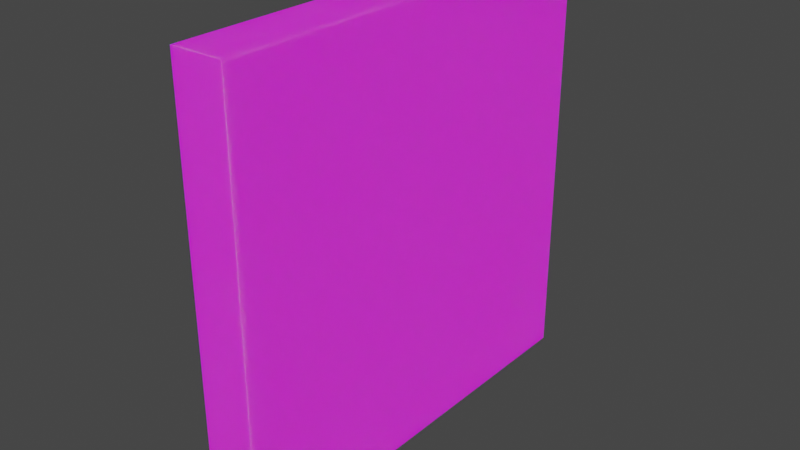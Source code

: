 # Source: Wood_Wall.blend  (saved by Blender 3.6.11; exported with 4.5.12 LTS)
import bpy
from mathutils import Matrix  # noqa: F401  (used for matrix-valued properties, if any)

bpy.ops.wm.read_factory_settings(use_empty=True)
scene = bpy.context.scene
scene.name = 'Scene'

# ---- collections
col_collection = bpy.data.collections.new('Collection'); scene.collection.children.link(col_collection)

# ---- images (referenced by path relative to the original .blend; pixels are not part of the script)
import os
ASSET_DIR = os.environ.get("B2B_ASSET_DIR", "")  # directory of the original .blend (textures are referenced by path, not embedded)
HERE = os.path.dirname(os.path.abspath(__file__))  # packed textures are extracted next to this script under _unpacked/

def load_image(name, relpath, width, height, colorspace="sRGB"):
    """Load a texture the original file referenced (path relative to the .blend, or extracted next to this script)."""
    p = next((c for c in (os.path.join(HERE, relpath), os.path.join(ASSET_DIR, relpath)) if relpath and os.path.exists(c)), "")
    if p:
        img = bpy.data.images.load(p, check_existing=True)
        img.name = name
    else:  # same state as the original file: an image datablock whose file is absent (Cycles renders it pink)
        img = bpy.data.images.new(name, width, height)
        img.source = "FILE"
        img.filepath = "//" + (relpath or name)
    img.colorspace_settings.name = colorspace
    return img
img_woodbasetexture = load_image('WoodBaseTexture', 'WoodBaseTexture.png', 1024, 1024, 'sRGB')
img_woodnormaltexture = load_image('WoodNormalTexture', 'WoodNormalTexture.png', 1024, 1024, 'sRGB')

# ---- materials (node trees are filled in below, after node groups)
mat_wood = bpy.data.materials.new('Wood')

# ---- material node trees
mat_wood.use_nodes = True; mat_wood.node_tree.nodes.clear()
_N = mat_wood.node_tree.nodes; _L = mat_wood.node_tree.links
n0 = _N.new('ShaderNodeMapping'); n0.name = 'Mapping'; n0.location = (-920, 240)
n0.inputs[1].default_value = (0.5, 0.0, 0.0)
n0.inputs[3].default_value = (1.0, 1.0, 4.2)
n1 = _N.new('ShaderNodeTexWave'); n1.name = 'Wave Texture'; n1.location = (-740, 280)
n1.wave_type = 'RINGS'
n1.bands_direction = 'Z'
n1.rings_direction = 'Y'
n1.inputs[1].default_value = 1.0
n1.inputs[2].default_value = 5.4
n1.inputs[3].default_value = 9.6
n1.inputs[4].default_value = 2.3
n1.inputs[5].default_value = 0.446
n1.inputs[6].default_value = 2.4
n2 = _N.new('ShaderNodeTexNoise'); n2.name = 'Noise Texture'; n2.location = (-700, -160)
n3 = _N.new('ShaderNodeValToRGB'); n3.name = 'Color Ramp.001'; n3.location = (-480, -40)
while len(n3.color_ramp.elements) > 1: n3.color_ramp.elements.remove(n3.color_ramp.elements[-1])
n3.color_ramp.elements[0].position = 0.2273; n3.color_ramp.elements[0].color = (0.0, 0.0, 0.0, 1.0)
_e = n3.color_ramp.elements.new(0.5682); _e.color = (1.0, 0.5029, 0.1192, 1.0)
n4 = _N.new('ShaderNodeValToRGB'); n4.name = 'Color Ramp'; n4.location = (-480, 280)
while len(n4.color_ramp.elements) > 1: n4.color_ramp.elements.remove(n4.color_ramp.elements[-1])
n4.color_ramp.elements[0].position = 0.0; n4.color_ramp.elements[0].color = (0.3488, 0.1831, 0.0436, 1.0)
_e = n4.color_ramp.elements.new(0.5682); _e.color = (1.0, 0.5029, 0.1192, 1.0)
n5 = _N.new('ShaderNodeValToRGB'); n5.name = 'Color Ramp.002'; n5.location = (-480, 580)
while len(n5.color_ramp.elements) > 1: n5.color_ramp.elements.remove(n5.color_ramp.elements[-1])
n5.color_ramp.elements[0].position = 0.0; n5.color_ramp.elements[0].color = (1.0, 1.0, 1.0, 0.0)
_e = n5.color_ramp.elements.new(1.0); _e.color = (0.0, 0.0, 0.0, 1.0)
n6 = _N.new('ShaderNodeTexVoronoi'); n6.name = 'Voronoi Texture'; n6.location = (-640, -640)
n6.inputs[2].default_value = 100.0
n7 = _N.new('ShaderNodeMapping'); n7.name = 'Mapping.001'; n7.location = (-880, -200)
n7.inputs[3].default_value = (1.0, 0.7, 0.4)
n8 = _N.new('ShaderNodeTexCoord'); n8.name = 'Texture Coordinate'; n8.location = (-1100, 240)
n9 = _N.new('ShaderNodeMapping'); n9.name = 'Mapping.002'; n9.location = (-880, -600)
n9.inputs[3].default_value = (0.2, 2.0, 0.4)
n10 = _N.new('ShaderNodeMix'); n10.name = 'Mix'; n10.location = (-100, 180)
n10.data_type = 'RGBA'
n11 = _N.new('ShaderNodeMix'); n11.name = 'Mix.001'; n11.location = (120, 200)
n11.data_type = 'RGBA'
n11.inputs[7].default_value = (1.0, 0.5029, 0.1195, 1.0)
n12 = _N.new('ShaderNodeOutputMaterial'); n12.name = 'Material Output'; n12.location = (940, 300)
n13 = _N.new('ShaderNodeBump'); n13.name = 'Bump'; n13.location = (340, -400)
n13.inputs[1].default_value = 1.0
n13.inputs[2].default_value = 1.0
n14 = _N.new('ShaderNodeValToRGB'); n14.name = 'Color Ramp.003'; n14.location = (-480, -500)
while len(n14.color_ramp.elements) > 1: n14.color_ramp.elements.remove(n14.color_ramp.elements[-1])
n14.color_ramp.elements[0].position = 0.1955; n14.color_ramp.elements[0].color = (1.0, 1.0, 1.0, 1.0)
_e = n14.color_ramp.elements.new(0.3909); _e.color = (0.0, 0.0, 0.0, 1.0)
n15 = _N.new('ShaderNodeInvert'); n15.name = 'Invert Color'; n15.location = (-100, -520)
n16 = _N.new('ShaderNodeMix'); n16.name = 'Mix.002'; n16.location = (140, -400)
n16.data_type = 'RGBA'
n16.inputs[0].default_value = 0.2917
n17 = _N.new('ShaderNodeUVMap'); n17.name = 'UV Map'; n17.location = (-200, 1280)
n17.uv_map = 'Baked'
n18 = _N.new('ShaderNodeTexImage'); n18.name = 'Image Texture'; n18.location = (220, 1420)
n18.image = img_woodbasetexture
n19 = _N.new('ShaderNodeTexImage'); n19.name = 'Image Texture.001'; n19.location = (220, 1120)
n19.image = img_woodnormaltexture
n20 = _N.new('ShaderNodeBsdfPrincipled'); n20.name = 'Principled BSDF'; n20.location = (640, 300)
n20.distribution = 'GGX'
n20.subsurface_method = 'RANDOM_WALK_SKIN'
n20.inputs[2].default_value = 0.0
n20.inputs[3].default_value = 1.45
n20.inputs[8].default_value = 1.0
n20.inputs[10].default_value = 0.04
n20.inputs[13].default_value = 0.0
n20.inputs[27].default_value = (0.0, 0.0, 0.0, 1.0)
n20.inputs[28].default_value = 1.0
n21 = _N.new('ShaderNodeBsdfPrincipled'); n21.name = 'Principled BSDF.001'; n21.location = (700, 1480)
n21.distribution = 'GGX'
n21.subsurface_method = 'RANDOM_WALK_SKIN'
n21.inputs[2].default_value = 0.0
n21.inputs[3].default_value = 1.45
n21.inputs[8].default_value = 1.0
n21.inputs[10].default_value = 0.04
n21.inputs[13].default_value = 0.0
n21.inputs[27].default_value = (0.0, 0.0, 0.0, 1.0)
n21.inputs[28].default_value = 1.0
n22 = _N.new('ShaderNodeMix'); n22.name = 'Mix.003'; n22.location = (470, 180)
n22.data_type = 'RGBA'
n22.inputs[0].default_value = 0.04
n22.inputs[7].default_value = (0.8, 0.8, 0.8, 1.0)
n23 = _N.new('ShaderNodeMix'); n23.name = 'Mix.004'; n23.location = (530, 1360)
n23.data_type = 'RGBA'
n23.inputs[0].default_value = 0.04
n23.inputs[7].default_value = (0.8, 0.8, 0.8, 1.0)
_L.new(n0.outputs[0], n1.inputs[0])
_L.new(n8.outputs[3], n0.inputs[0])
_L.new(n1.outputs[0], n4.inputs[0])
_L.new(n7.outputs[0], n2.inputs[0])
_L.new(n2.outputs[1], n3.inputs[0])
_L.new(n4.outputs[0], n10.inputs[2])
_L.new(n4.outputs[0], n10.inputs[6])
_L.new(n3.outputs[0], n10.inputs[7])
_L.new(n5.outputs[1], n10.inputs[0])
_L.new(n8.outputs[3], n7.inputs[0])
_L.new(n8.outputs[3], n9.inputs[0])
_L.new(n9.outputs[0], n6.inputs[0])
_L.new(n6.outputs[1], n14.inputs[0])
_L.new(n10.outputs[2], n11.inputs[6])
_L.new(n14.outputs[0], n11.inputs[0])
_L.new(n14.outputs[0], n15.inputs[1])
_L.new(n15.outputs[0], n16.inputs[7])
_L.new(n4.outputs[0], n16.inputs[6])
_L.new(n16.outputs[2], n13.inputs[3])
_L.new(n13.outputs[0], n20.inputs[5])
_L.new(n19.outputs[0], n21.inputs[5])
_L.new(n17.outputs[0], n18.inputs[0])
_L.new(n17.outputs[0], n19.inputs[0])
_L.new(n21.outputs[0], n12.inputs[0])
_L.new(n11.outputs[2], n22.inputs[6])
_L.new(n22.outputs[2], n20.inputs[0])
_L.new(n18.outputs[0], n23.inputs[6])
_L.new(n23.outputs[2], n21.inputs[0])
n12.is_active_output = True

# ---- world
world_world = bpy.data.worlds.new('World'); scene.world = world_world
world_world.use_nodes = True; world_world.node_tree.nodes.clear()
_N = world_world.node_tree.nodes; _L = world_world.node_tree.links
n0 = _N.new('ShaderNodeOutputWorld'); n0.name = 'World Output'; n0.location = (300, 300)
n1 = _N.new('ShaderNodeBackground'); n1.name = 'Background'; n1.location = (10, 300)
n1.inputs[0].default_value = (0.05088, 0.05088, 0.05088, 1.0)
_L.new(n1.outputs[0], n0.inputs[0])
n0.is_active_output = True
world_world.color = (0.05088, 0.05088, 0.05088)
world_world.use_sun_shadow = False
world_world.sun_shadow_jitter_overblur = 0.0

# ---- meshes
me_cube = bpy.data.meshes.new('Cube')
me_cube.from_pydata([(-0.1211, -1.0, -1.0), (-0.1211, -1.0, 1.0), (-0.1211, 1.0, -1.0), (-0.1211, 1.0, 1.0), (0.1211, -1.0, -1.0), (0.1211, -1.0, 1.0), (0.1211, 1.0, -1.0), (0.1211, 1.0, 1.0)], [], [(0, 1, 3, 2), (2, 3, 7, 6), (6, 7, 5, 4), (4, 5, 1, 0), (2, 6, 4, 0), (7, 3, 1, 5)])
_uv = me_cube.uv_layers.new(name='UVMap')
_uv.uv.foreach_set('vector', [0.375, 0.0, 0.625, 0.0, 0.625, 0.25, 0.375, 0.25, 0.375, 0.3653, 0.625, 0.3653, 0.625, 0.3847, 0.375, 0.3847, 0.375, 0.5, 0.625, 0.5, 0.625, 0.75, 0.375, 0.75, 0.375, 0.8675, 0.625, 0.8675, 0.625, 0.8825, 0.375, 0.8825, 0.125, 0.5, 0.375, 0.5, 0.375, 0.75, 0.125, 0.75, 0.625, 0.5, 0.875, 0.5, 0.875, 0.75, 0.625, 0.75])
_uv.active_render = True
_uv = me_cube.uv_layers.new(name='Baked')
_uv.uv.foreach_set('vector', [0.365, 0.03031, 0.6443, 0.03031, 0.6443, 0.3096, 0.365, 0.3096, 0.01796, 0.3376, 0.982, 0.3376, 0.982, 0.4124, 0.01796, 0.4124, 0.3391, 0.4641, 0.6609, 0.4641, 0.6609, 0.7859, 0.3391, 0.7859, 0.02401, 0.8463, 0.976, 0.8463, 0.976, 0.9037, 0.02401, 0.9037, 0.01727, 0.4641, 0.3391, 0.4641, 0.3391, 0.7859, 0.01727, 0.7859, 0.6609, 0.4641, 0.9827, 0.4641, 0.9827, 0.7859, 0.6609, 0.7859])
me_cube.materials.append(mat_wood)
me_cube.update()

# ---- objects
ob_cube_001 = bpy.data.objects.new('Cube.001', me_cube)

# ---- transforms, parenting, visibility, modifiers, constraints
ob_cube_001.location = (0.0, 0.0, 0.0)

# ---- collection membership
col_collection.objects.link(ob_cube_001)

# ---- scene / render settings (as saved in the file)
scene.frame_start = 1; scene.frame_end = 250; scene.frame_set(52)
scene.render.engine = 'CYCLES'
scene.cycles.sampling_pattern = 'TABULATED_SOBOL'
scene.cycles.bake_type = 'NORMAL'
scene.view_settings.view_transform = 'Filmic'
bpy.context.view_layer.update()

# ---- added for rendering (the .blend has no active camera and no usable light): camera, sun
cam_auto = bpy.data.cameras.new('AutoCamera')
cam_auto.lens = 50.0
cam_auto.sensor_width = 36.0
cam_auto.clip_end = 1000.0
ob_auto_camera = bpy.data.objects.new('AutoCamera', cam_auto)
scene.collection.objects.link(ob_auto_camera)
ob_auto_camera.location = (2.62651, -3.15181, 2.10121)
ob_auto_camera.rotation_euler = (1.09748, -7.21219e-08, 0.694738)
scene.camera = ob_auto_camera
light_auto_sun = bpy.data.lights.new('AutoSun', 'SUN')
light_auto_sun.energy = 3.0
light_auto_sun.angle = 0.0523599
ob_auto_sun = bpy.data.objects.new('AutoSun', light_auto_sun)
scene.collection.objects.link(ob_auto_sun)
ob_auto_sun.rotation_euler = (0.872665, 0.174533, 0.523599)
bpy.context.view_layer.update()
